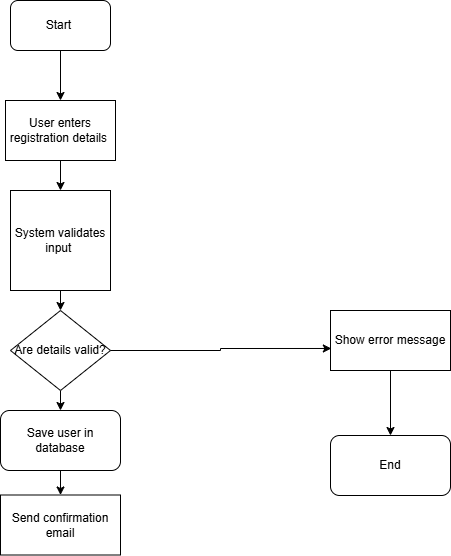

The diagram above was exported from draw.io. Its source (the exported page's mxGraphModel, read from the mxfile embedded in the PNG):
<mxGraphModel dx="1034" dy="570" grid="1" gridSize="10" guides="1" tooltips="1" connect="1" arrows="1" fold="1" page="1" pageScale="1" pageWidth="827" pageHeight="1169" math="0" shadow="0">
  <root>
    <mxCell id="0" />
    <mxCell id="1" parent="0" />
    <mxCell id="p1eFOl3auEhKxp_TN6F5-45" style="edgeStyle=orthogonalEdgeStyle;rounded=0;orthogonalLoop=1;jettySize=auto;html=1;exitX=0.5;exitY=1;exitDx=0;exitDy=0;" edge="1" parent="1" source="p1eFOl3auEhKxp_TN6F5-37" target="p1eFOl3auEhKxp_TN6F5-38">
      <mxGeometry relative="1" as="geometry" />
    </mxCell>
    <mxCell id="p1eFOl3auEhKxp_TN6F5-37" value="Start&amp;nbsp;" style="rounded=1;whiteSpace=wrap;html=1;" vertex="1" parent="1">
      <mxGeometry x="230" y="90" width="100" height="50" as="geometry" />
    </mxCell>
    <mxCell id="p1eFOl3auEhKxp_TN6F5-46" style="edgeStyle=orthogonalEdgeStyle;rounded=0;orthogonalLoop=1;jettySize=auto;html=1;exitX=0.5;exitY=1;exitDx=0;exitDy=0;" edge="1" parent="1" source="p1eFOl3auEhKxp_TN6F5-38" target="p1eFOl3auEhKxp_TN6F5-39">
      <mxGeometry relative="1" as="geometry" />
    </mxCell>
    <mxCell id="p1eFOl3auEhKxp_TN6F5-38" value="User enters registration details&amp;nbsp;" style="rounded=0;whiteSpace=wrap;html=1;" vertex="1" parent="1">
      <mxGeometry x="225" y="190" width="110" height="60" as="geometry" />
    </mxCell>
    <mxCell id="p1eFOl3auEhKxp_TN6F5-47" style="edgeStyle=orthogonalEdgeStyle;rounded=0;orthogonalLoop=1;jettySize=auto;html=1;exitX=0.5;exitY=1;exitDx=0;exitDy=0;entryX=0.5;entryY=0;entryDx=0;entryDy=0;" edge="1" parent="1" source="p1eFOl3auEhKxp_TN6F5-39" target="p1eFOl3auEhKxp_TN6F5-40">
      <mxGeometry relative="1" as="geometry" />
    </mxCell>
    <mxCell id="p1eFOl3auEhKxp_TN6F5-39" value="System validates input&amp;nbsp;" style="whiteSpace=wrap;html=1;aspect=fixed;" vertex="1" parent="1">
      <mxGeometry x="230" y="280" width="100" height="100" as="geometry" />
    </mxCell>
    <mxCell id="p1eFOl3auEhKxp_TN6F5-48" style="edgeStyle=orthogonalEdgeStyle;rounded=0;orthogonalLoop=1;jettySize=auto;html=1;exitX=0.5;exitY=1;exitDx=0;exitDy=0;entryX=0.5;entryY=0;entryDx=0;entryDy=0;" edge="1" parent="1" source="p1eFOl3auEhKxp_TN6F5-40" target="p1eFOl3auEhKxp_TN6F5-41">
      <mxGeometry relative="1" as="geometry" />
    </mxCell>
    <mxCell id="p1eFOl3auEhKxp_TN6F5-40" value="Are details valid?" style="rhombus;whiteSpace=wrap;html=1;" vertex="1" parent="1">
      <mxGeometry x="230" y="400" width="100" height="80" as="geometry" />
    </mxCell>
    <mxCell id="p1eFOl3auEhKxp_TN6F5-49" style="edgeStyle=orthogonalEdgeStyle;rounded=0;orthogonalLoop=1;jettySize=auto;html=1;exitX=0.5;exitY=1;exitDx=0;exitDy=0;entryX=0.5;entryY=0;entryDx=0;entryDy=0;" edge="1" parent="1" source="p1eFOl3auEhKxp_TN6F5-41" target="p1eFOl3auEhKxp_TN6F5-42">
      <mxGeometry relative="1" as="geometry" />
    </mxCell>
    <mxCell id="p1eFOl3auEhKxp_TN6F5-41" value="Save user in database" style="rounded=1;whiteSpace=wrap;html=1;" vertex="1" parent="1">
      <mxGeometry x="220" y="500" width="120" height="60" as="geometry" />
    </mxCell>
    <mxCell id="p1eFOl3auEhKxp_TN6F5-42" value="Send confirmation email" style="rounded=0;whiteSpace=wrap;html=1;" vertex="1" parent="1">
      <mxGeometry x="220" y="584.5" width="120" height="60" as="geometry" />
    </mxCell>
    <mxCell id="p1eFOl3auEhKxp_TN6F5-51" style="edgeStyle=orthogonalEdgeStyle;rounded=0;orthogonalLoop=1;jettySize=auto;html=1;exitX=0.5;exitY=1;exitDx=0;exitDy=0;entryX=0.5;entryY=0;entryDx=0;entryDy=0;" edge="1" parent="1" source="p1eFOl3auEhKxp_TN6F5-43" target="p1eFOl3auEhKxp_TN6F5-44">
      <mxGeometry relative="1" as="geometry" />
    </mxCell>
    <mxCell id="p1eFOl3auEhKxp_TN6F5-43" value="Show error message" style="rounded=0;whiteSpace=wrap;html=1;" vertex="1" parent="1">
      <mxGeometry x="550" y="400" width="120" height="60" as="geometry" />
    </mxCell>
    <mxCell id="p1eFOl3auEhKxp_TN6F5-44" value="End" style="rounded=1;whiteSpace=wrap;html=1;" vertex="1" parent="1">
      <mxGeometry x="550" y="525" width="120" height="60" as="geometry" />
    </mxCell>
    <mxCell id="p1eFOl3auEhKxp_TN6F5-50" style="edgeStyle=orthogonalEdgeStyle;rounded=0;orthogonalLoop=1;jettySize=auto;html=1;exitX=1;exitY=0.5;exitDx=0;exitDy=0;entryX=0.007;entryY=0.633;entryDx=0;entryDy=0;entryPerimeter=0;" edge="1" parent="1" source="p1eFOl3auEhKxp_TN6F5-40" target="p1eFOl3auEhKxp_TN6F5-43">
      <mxGeometry relative="1" as="geometry" />
    </mxCell>
  </root>
</mxGraphModel>